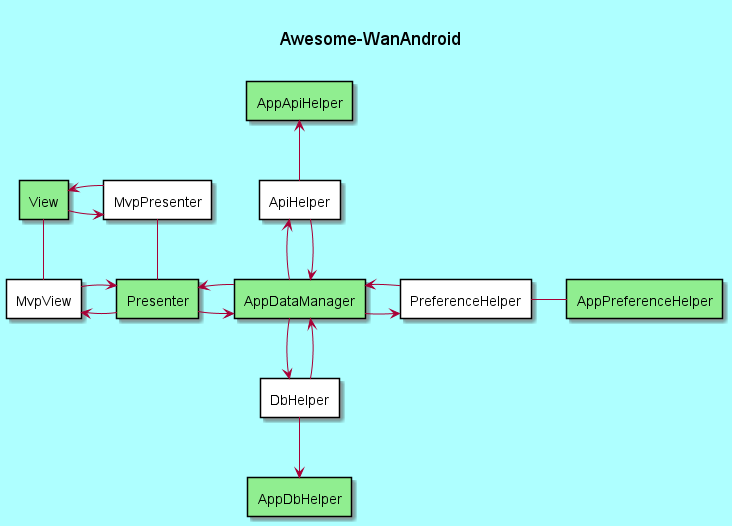

The diagram above was rendered by PlantUML. Its source (embedded in the PNG):
@startuml

title \n Awesome-WanAndroid \n

skinparam backgroundColor #AEFFFF
skinparam activityBackgroundColor peru
skinparam activityBarColor #green
skinparam activityBorderColor #ef5345
skinparam activityFontName Impact

rectangle View #lightGreen
rectangle MvpView #white
rectangle MvpPresenter #white
rectangle Presenter #lightGreen
rectangle AppDataManager #lightGreen
rectangle ApiHelper #white
rectangle AppApiHelper #lightGreen
rectangle PreferenceHelper #white
rectangle AppPreferenceHelper #lightGreen
rectangle DbHelper #white
rectangle AppDbHelper #lightGreen

View -- MvpView
View -r-> MvpPresenter
MvpPresenter -l-> View
MvpPresenter -- Presenter
Presenter -l-> MvpView
MvpView -r-> Presenter
Presenter -r-> AppDataManager
AppDataManager -l-> Presenter
AppDataManager -r-> PreferenceHelper
PreferenceHelper -l-> AppDataManager
PreferenceHelper -r- AppPreferenceHelper
AppDataManager -u-> ApiHelper
ApiHelper -d-> AppDataManager
ApiHelper -u-> AppApiHelper
AppDataManager -d-> DbHelper
DbHelper -u-> AppDataManager
DbHelper -d-> AppDbHelper







@enduml